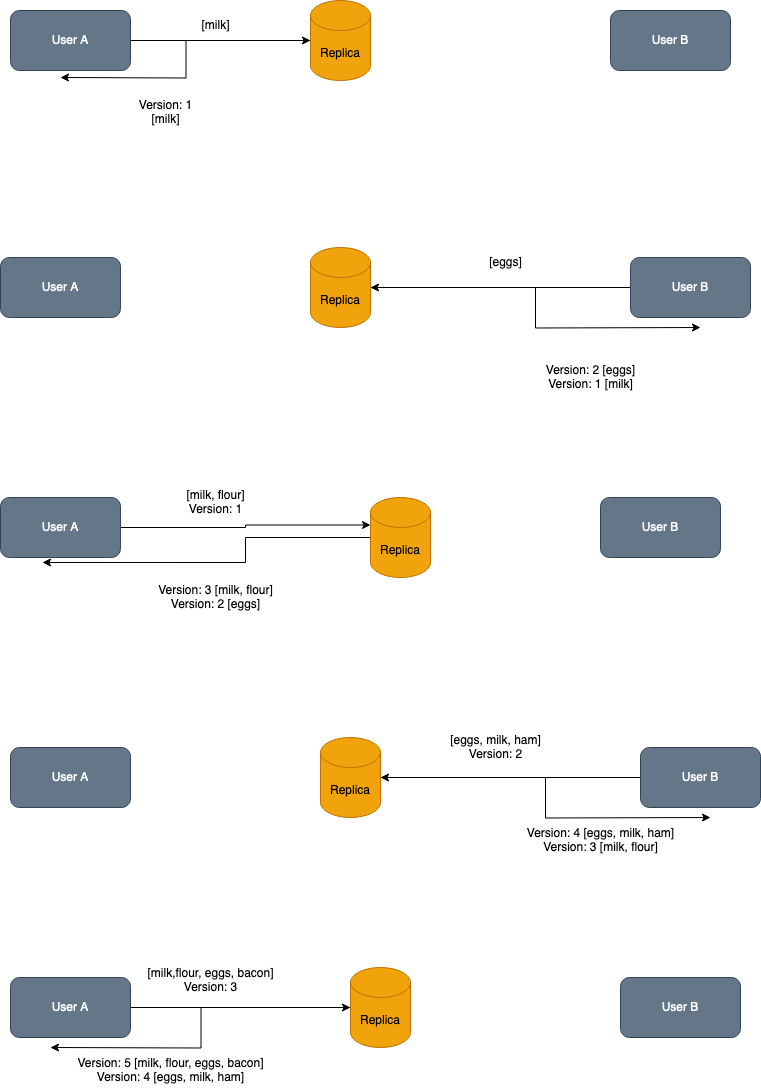

The diagram above was exported from draw.io. Its source (the exported page's mxGraphModel, read from the mxfile embedded in the PNG):
<mxGraphModel dx="1242" dy="708" grid="1" gridSize="10" guides="1" tooltips="1" connect="1" arrows="1" fold="1" page="1" pageScale="1" pageWidth="850" pageHeight="1100" math="0" shadow="0">
  <root>
    <mxCell id="0" />
    <mxCell id="1" parent="0" />
    <mxCell id="cNMXJLwuDF7VByCt3FU7-4" style="edgeStyle=orthogonalEdgeStyle;rounded=0;orthogonalLoop=1;jettySize=auto;html=1;entryX=0;entryY=0.5;entryDx=0;entryDy=0;entryPerimeter=0;" edge="1" parent="1" source="5hv7PnjzLFNs7BYbtLkA-1" target="unu-UyCanzLgyJW37hf1-1">
      <mxGeometry relative="1" as="geometry" />
    </mxCell>
    <mxCell id="5hv7PnjzLFNs7BYbtLkA-1" value="User A" style="rounded=1;whiteSpace=wrap;html=1;fillColor=#647687;fontColor=#ffffff;strokeColor=#314354;" vertex="1" parent="1">
      <mxGeometry x="50" y="123" width="120" height="60" as="geometry" />
    </mxCell>
    <mxCell id="qHzCHLflDUjq6NxY6DJj-7" style="edgeStyle=orthogonalEdgeStyle;rounded=0;orthogonalLoop=1;jettySize=auto;html=1;" edge="1" parent="1" source="unu-UyCanzLgyJW37hf1-1">
      <mxGeometry relative="1" as="geometry">
        <mxPoint x="100" y="190" as="targetPoint" />
      </mxGeometry>
    </mxCell>
    <mxCell id="unu-UyCanzLgyJW37hf1-1" value="&lt;font color=&quot;#000000&quot;&gt;Replica &lt;br&gt;&lt;/font&gt;" style="shape=cylinder3;whiteSpace=wrap;html=1;boundedLbl=1;backgroundOutline=1;size=15;fillColor=#f0a30a;strokeColor=#BD7000;fontColor=#000000;" vertex="1" parent="1">
      <mxGeometry x="350" y="113" width="60" height="80" as="geometry" />
    </mxCell>
    <mxCell id="qHzCHLflDUjq6NxY6DJj-11" style="edgeStyle=orthogonalEdgeStyle;rounded=0;orthogonalLoop=1;jettySize=auto;html=1;" edge="1" parent="1" source="L9iFEVdtnXTeMJ8hsXWJ-1">
      <mxGeometry relative="1" as="geometry">
        <mxPoint x="740" y="440" as="targetPoint" />
      </mxGeometry>
    </mxCell>
    <mxCell id="L9iFEVdtnXTeMJ8hsXWJ-1" value="&lt;font color=&quot;#000000&quot;&gt;Replica &lt;br&gt;&lt;/font&gt;" style="shape=cylinder3;whiteSpace=wrap;html=1;boundedLbl=1;backgroundOutline=1;size=15;fillColor=#f0a30a;strokeColor=#BD7000;fontColor=#000000;" vertex="1" parent="1">
      <mxGeometry x="350" y="360" width="60" height="80" as="geometry" />
    </mxCell>
    <mxCell id="qHzCHLflDUjq6NxY6DJj-18" style="edgeStyle=orthogonalEdgeStyle;rounded=0;orthogonalLoop=1;jettySize=auto;html=1;entryX=0.35;entryY=1.083;entryDx=0;entryDy=0;entryPerimeter=0;" edge="1" parent="1" source="cNMXJLwuDF7VByCt3FU7-1" target="qHzCHLflDUjq6NxY6DJj-13">
      <mxGeometry relative="1" as="geometry">
        <mxPoint x="100" y="690" as="targetPoint" />
      </mxGeometry>
    </mxCell>
    <mxCell id="cNMXJLwuDF7VByCt3FU7-1" value="&lt;font color=&quot;#000000&quot;&gt;Replica &lt;br&gt;&lt;/font&gt;" style="shape=cylinder3;whiteSpace=wrap;html=1;boundedLbl=1;backgroundOutline=1;size=15;fillColor=#f0a30a;fontColor=#000000;strokeColor=#BD7000;" vertex="1" parent="1">
      <mxGeometry x="410" y="610" width="60" height="80" as="geometry" />
    </mxCell>
    <mxCell id="qHzCHLflDUjq6NxY6DJj-9" style="edgeStyle=orthogonalEdgeStyle;rounded=0;orthogonalLoop=1;jettySize=auto;html=1;entryX=1;entryY=0.5;entryDx=0;entryDy=0;entryPerimeter=0;" edge="1" parent="1" source="cNMXJLwuDF7VByCt3FU7-6" target="L9iFEVdtnXTeMJ8hsXWJ-1">
      <mxGeometry relative="1" as="geometry" />
    </mxCell>
    <mxCell id="cNMXJLwuDF7VByCt3FU7-6" value="User B" style="rounded=1;whiteSpace=wrap;html=1;fillColor=#647687;fontColor=#ffffff;strokeColor=#314354;" vertex="1" parent="1">
      <mxGeometry x="670" y="370" width="120" height="60" as="geometry" />
    </mxCell>
    <mxCell id="qHzCHLflDUjq6NxY6DJj-2" value="User A" style="rounded=1;whiteSpace=wrap;html=1;fillColor=#647687;fontColor=#ffffff;strokeColor=#314354;" vertex="1" parent="1">
      <mxGeometry x="40" y="370" width="120" height="60" as="geometry" />
    </mxCell>
    <mxCell id="qHzCHLflDUjq6NxY6DJj-3" value="[milk]" style="text;html=1;align=center;verticalAlign=middle;resizable=0;points=[];autosize=1;strokeColor=none;fillColor=none;" vertex="1" parent="1">
      <mxGeometry x="230" y="123" width="50" height="30" as="geometry" />
    </mxCell>
    <mxCell id="qHzCHLflDUjq6NxY6DJj-8" value="&lt;div&gt;Version: 1&lt;/div&gt;&lt;div&gt;[milk]&lt;br&gt;&lt;/div&gt;" style="text;html=1;align=center;verticalAlign=middle;resizable=0;points=[];autosize=1;strokeColor=none;fillColor=none;" vertex="1" parent="1">
      <mxGeometry x="165" y="205" width="80" height="40" as="geometry" />
    </mxCell>
    <mxCell id="qHzCHLflDUjq6NxY6DJj-10" value="&lt;div&gt;[eggs]&lt;/div&gt;" style="text;html=1;align=center;verticalAlign=middle;resizable=0;points=[];autosize=1;strokeColor=none;fillColor=none;" vertex="1" parent="1">
      <mxGeometry x="515" y="360" width="60" height="30" as="geometry" />
    </mxCell>
    <mxCell id="qHzCHLflDUjq6NxY6DJj-12" value="&lt;div&gt;Version: 2 [eggs]&lt;br&gt;&lt;/div&gt;&lt;div&gt;Version: 1 [milk]&lt;br&gt;&lt;/div&gt;" style="text;html=1;align=center;verticalAlign=middle;resizable=0;points=[];autosize=1;strokeColor=none;fillColor=none;" vertex="1" parent="1">
      <mxGeometry x="575" y="470" width="110" height="40" as="geometry" />
    </mxCell>
    <mxCell id="qHzCHLflDUjq6NxY6DJj-14" style="edgeStyle=orthogonalEdgeStyle;rounded=0;orthogonalLoop=1;jettySize=auto;html=1;entryX=0;entryY=0;entryDx=0;entryDy=27.5;entryPerimeter=0;" edge="1" parent="1" source="qHzCHLflDUjq6NxY6DJj-13" target="cNMXJLwuDF7VByCt3FU7-1">
      <mxGeometry relative="1" as="geometry">
        <mxPoint x="390" y="640" as="targetPoint" />
      </mxGeometry>
    </mxCell>
    <mxCell id="qHzCHLflDUjq6NxY6DJj-13" value="User A" style="rounded=1;whiteSpace=wrap;html=1;fillColor=#647687;fontColor=#ffffff;strokeColor=#314354;" vertex="1" parent="1">
      <mxGeometry x="40" y="610" width="120" height="60" as="geometry" />
    </mxCell>
    <mxCell id="qHzCHLflDUjq6NxY6DJj-15" value="&lt;div&gt;[milk, flour]&lt;/div&gt;&lt;div&gt;Version: 1&lt;br&gt;&lt;/div&gt;" style="text;html=1;align=center;verticalAlign=middle;resizable=0;points=[];autosize=1;strokeColor=none;fillColor=none;" vertex="1" parent="1">
      <mxGeometry x="215" y="595" width="80" height="40" as="geometry" />
    </mxCell>
    <mxCell id="qHzCHLflDUjq6NxY6DJj-19" value="&lt;div&gt;Version: 3 [milk, flour]&lt;/div&gt;&lt;div&gt;Version: 2 [eggs]&lt;br&gt;&lt;/div&gt;" style="text;html=1;align=center;verticalAlign=middle;resizable=0;points=[];autosize=1;strokeColor=none;fillColor=none;" vertex="1" parent="1">
      <mxGeometry x="185" y="690" width="140" height="40" as="geometry" />
    </mxCell>
    <mxCell id="qHzCHLflDUjq6NxY6DJj-20" value="User B" style="rounded=1;whiteSpace=wrap;html=1;fillColor=#647687;fontColor=#ffffff;strokeColor=#314354;" vertex="1" parent="1">
      <mxGeometry x="650" y="123" width="120" height="60" as="geometry" />
    </mxCell>
    <mxCell id="qHzCHLflDUjq6NxY6DJj-21" value="User B" style="rounded=1;whiteSpace=wrap;html=1;fillColor=#647687;fontColor=#ffffff;strokeColor=#314354;" vertex="1" parent="1">
      <mxGeometry x="640" y="610" width="120" height="60" as="geometry" />
    </mxCell>
    <mxCell id="qHzCHLflDUjq6NxY6DJj-22" value="User A" style="rounded=1;whiteSpace=wrap;html=1;fillColor=#647687;fontColor=#ffffff;strokeColor=#314354;" vertex="1" parent="1">
      <mxGeometry x="50" y="860" width="120" height="60" as="geometry" />
    </mxCell>
    <mxCell id="qHzCHLflDUjq6NxY6DJj-27" style="edgeStyle=orthogonalEdgeStyle;rounded=0;orthogonalLoop=1;jettySize=auto;html=1;" edge="1" parent="1" source="qHzCHLflDUjq6NxY6DJj-23">
      <mxGeometry relative="1" as="geometry">
        <mxPoint x="750" y="930" as="targetPoint" />
      </mxGeometry>
    </mxCell>
    <mxCell id="qHzCHLflDUjq6NxY6DJj-23" value="&lt;font color=&quot;#000000&quot;&gt;Replica &lt;br&gt;&lt;/font&gt;" style="shape=cylinder3;whiteSpace=wrap;html=1;boundedLbl=1;backgroundOutline=1;size=15;fillColor=#f0a30a;strokeColor=#BD7000;fontColor=#000000;" vertex="1" parent="1">
      <mxGeometry x="360" y="850" width="60" height="80" as="geometry" />
    </mxCell>
    <mxCell id="qHzCHLflDUjq6NxY6DJj-25" style="edgeStyle=orthogonalEdgeStyle;rounded=0;orthogonalLoop=1;jettySize=auto;html=1;entryX=1;entryY=0.5;entryDx=0;entryDy=0;entryPerimeter=0;" edge="1" parent="1" source="qHzCHLflDUjq6NxY6DJj-24" target="qHzCHLflDUjq6NxY6DJj-23">
      <mxGeometry relative="1" as="geometry" />
    </mxCell>
    <mxCell id="qHzCHLflDUjq6NxY6DJj-24" value="User B" style="rounded=1;whiteSpace=wrap;html=1;fillColor=#647687;fontColor=#ffffff;strokeColor=#314354;" vertex="1" parent="1">
      <mxGeometry x="680" y="860" width="120" height="60" as="geometry" />
    </mxCell>
    <mxCell id="qHzCHLflDUjq6NxY6DJj-26" value="&lt;div&gt;[eggs, milk, ham]&lt;/div&gt;Version: 2" style="text;html=1;align=center;verticalAlign=middle;resizable=0;points=[];autosize=1;strokeColor=none;fillColor=none;" vertex="1" parent="1">
      <mxGeometry x="480" y="840" width="110" height="40" as="geometry" />
    </mxCell>
    <mxCell id="qHzCHLflDUjq6NxY6DJj-28" value="&lt;div&gt;Version: 4 [eggs, milk, ham]&lt;/div&gt;&lt;div&gt;Version: 3 [milk, flour]&lt;br&gt;&lt;/div&gt;" style="text;html=1;align=center;verticalAlign=middle;resizable=0;points=[];autosize=1;strokeColor=none;fillColor=none;" vertex="1" parent="1">
      <mxGeometry x="555" y="933" width="170" height="40" as="geometry" />
    </mxCell>
    <mxCell id="qHzCHLflDUjq6NxY6DJj-32" style="edgeStyle=orthogonalEdgeStyle;rounded=0;orthogonalLoop=1;jettySize=auto;html=1;entryX=0;entryY=0.5;entryDx=0;entryDy=0;entryPerimeter=0;" edge="1" parent="1" source="qHzCHLflDUjq6NxY6DJj-29" target="qHzCHLflDUjq6NxY6DJj-30">
      <mxGeometry relative="1" as="geometry" />
    </mxCell>
    <mxCell id="qHzCHLflDUjq6NxY6DJj-29" value="User A" style="rounded=1;whiteSpace=wrap;html=1;fillColor=#647687;fontColor=#ffffff;strokeColor=#314354;" vertex="1" parent="1">
      <mxGeometry x="50" y="1090" width="120" height="60" as="geometry" />
    </mxCell>
    <mxCell id="qHzCHLflDUjq6NxY6DJj-34" style="edgeStyle=orthogonalEdgeStyle;rounded=0;orthogonalLoop=1;jettySize=auto;html=1;" edge="1" parent="1" source="qHzCHLflDUjq6NxY6DJj-30">
      <mxGeometry relative="1" as="geometry">
        <mxPoint x="90" y="1160" as="targetPoint" />
      </mxGeometry>
    </mxCell>
    <mxCell id="qHzCHLflDUjq6NxY6DJj-30" value="&lt;font color=&quot;#000000&quot;&gt;Replica &lt;br&gt;&lt;/font&gt;" style="shape=cylinder3;whiteSpace=wrap;html=1;boundedLbl=1;backgroundOutline=1;size=15;fillColor=#f0a30a;strokeColor=#BD7000;fontColor=#000000;" vertex="1" parent="1">
      <mxGeometry x="390" y="1080" width="60" height="80" as="geometry" />
    </mxCell>
    <mxCell id="qHzCHLflDUjq6NxY6DJj-31" value="User B" style="rounded=1;whiteSpace=wrap;html=1;fillColor=#647687;fontColor=#ffffff;strokeColor=#314354;" vertex="1" parent="1">
      <mxGeometry x="660" y="1090" width="120" height="60" as="geometry" />
    </mxCell>
    <mxCell id="qHzCHLflDUjq6NxY6DJj-33" value="&lt;div&gt;[milk,flour, eggs, bacon]&lt;/div&gt;&lt;div&gt;Version: 3&lt;br&gt;&lt;/div&gt;" style="text;html=1;align=center;verticalAlign=middle;resizable=0;points=[];autosize=1;strokeColor=none;fillColor=none;" vertex="1" parent="1">
      <mxGeometry x="175" y="1073" width="150" height="40" as="geometry" />
    </mxCell>
    <mxCell id="qHzCHLflDUjq6NxY6DJj-35" value="&lt;div&gt;Version: 5 [milk, flour, eggs, bacon]&lt;/div&gt;&lt;div&gt;Version: 4 [eggs, milk, ham]&lt;br&gt;&lt;/div&gt;" style="text;html=1;align=center;verticalAlign=middle;resizable=0;points=[];autosize=1;strokeColor=none;fillColor=none;" vertex="1" parent="1">
      <mxGeometry x="105" y="1163" width="210" height="40" as="geometry" />
    </mxCell>
  </root>
</mxGraphModel>